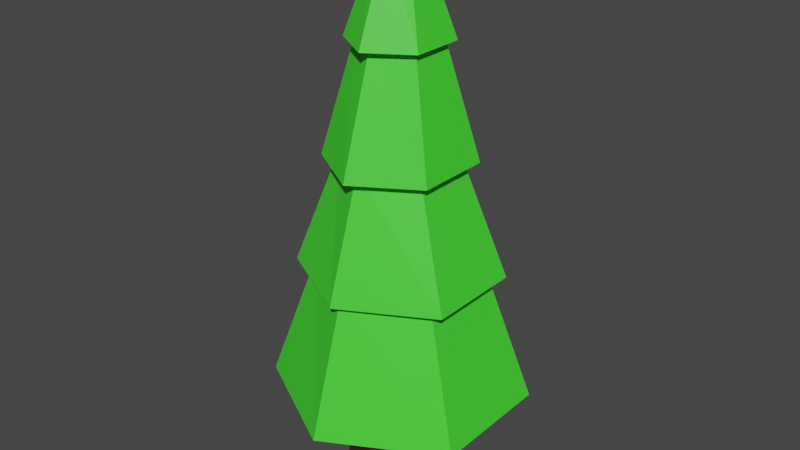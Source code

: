 # Source: PineTreeSappling.blend  (saved by Blender 2.92.15; exported with 4.5.12 LTS)
import bpy
from mathutils import Matrix  # noqa: F401  (used for matrix-valued properties, if any)

bpy.ops.wm.read_factory_settings(use_empty=True)
scene = bpy.context.scene
scene.name = 'Scene'

# ---- materials (node trees are filled in below, after node groups)
mat_material_001 = bpy.data.materials.new('Material.001')
mat_material_001.use_transparent_shadow = False
mat_leaves = bpy.data.materials.new('Leaves')
mat_leaves.use_transparent_shadow = False

# ---- material node trees
mat_material_001.use_nodes = True; mat_material_001.node_tree.nodes.clear()
_N = mat_material_001.node_tree.nodes; _L = mat_material_001.node_tree.links
n0 = _N.new('ShaderNodeBsdfPrincipled'); n0.name = 'Principled BSDF'; n0.location = (10, 300)
n0.distribution = 'GGX'
n0.subsurface_method = 'BURLEY'
n0.inputs[0].default_value = (0.05779, 0.01796, 0.005521, 1.0)
n0.inputs[3].default_value = 1.45
n0.inputs[27].default_value = (0.0, 0.0, 0.0, 1.0)
n0.inputs[28].default_value = 1.0
n1 = _N.new('ShaderNodeOutputMaterial'); n1.name = 'Material Output'; n1.location = (300, 300)
_L.new(n0.outputs[0], n1.inputs[0])
n1.is_active_output = True
mat_leaves.use_nodes = True; mat_leaves.node_tree.nodes.clear()
_N = mat_leaves.node_tree.nodes; _L = mat_leaves.node_tree.links
n0 = _N.new('ShaderNodeBsdfPrincipled'); n0.name = 'Principled BSDF'; n0.location = (10, 300)
n0.distribution = 'GGX'
n0.subsurface_method = 'BURLEY'
n0.inputs[0].default_value = (0.05895, 0.8, 0.03413, 1.0)
n0.inputs[3].default_value = 1.45
n0.inputs[27].default_value = (0.0, 0.0, 0.0, 1.0)
n0.inputs[28].default_value = 1.0
n1 = _N.new('ShaderNodeOutputMaterial'); n1.name = 'Material Output'; n1.location = (300, 300)
_L.new(n0.outputs[0], n1.inputs[0])
n1.is_active_output = True

# ---- world
world_world = bpy.data.worlds.new('World'); scene.world = world_world
world_world.use_nodes = True; world_world.node_tree.nodes.clear()
_N = world_world.node_tree.nodes; _L = world_world.node_tree.links
n0 = _N.new('ShaderNodeOutputWorld'); n0.name = 'World Output'; n0.location = (300, 300)
n1 = _N.new('ShaderNodeBackground'); n1.name = 'Background'; n1.location = (10, 300)
n1.inputs[0].default_value = (0.05088, 0.05088, 0.05088, 1.0)
_L.new(n1.outputs[0], n0.inputs[0])
n0.is_active_output = True
world_world.color = (0.05088, 0.05088, 0.05088)
world_world.use_sun_shadow = False
world_world.sun_shadow_jitter_overblur = 0.0

# ---- meshes
me_cylinder = bpy.data.meshes.new('Cylinder')
me_cylinder.from_pydata([(0.0, 1.0, -1.0), (-6.462e-09, 0.6239, 1.0), (0.866, 0.5, -1.0), (0.5843, 0.3119, 1.0), (0.866, -0.5, -1.0), (0.5843, -0.3119, 1.0), (-8.742e-08, -1.0, -1.0), (-6.545e-08, -0.6239, 1.0), (-0.866, -0.5, -1.0), (-0.5843, -0.3119, 1.0), (-0.866, 0.5, -1.0), (-0.5843, 0.3119, 1.0)], [], [(0, 1, 3, 2), (2, 3, 5, 4), (4, 5, 7, 6), (6, 7, 9, 8), (3, 1, 11, 9, 7, 5), (8, 9, 11, 10), (10, 11, 1, 0), (0, 2, 4, 6, 8, 10)])
_uv = me_cylinder.uv_layers.new(name='UVMap')
_uv.uv.foreach_set('vector', [1.0, 0.5, 1.0, 1.0, 0.8333, 1.0, 0.8333, 0.5, 0.8333, 0.5, 0.8333, 1.0, 0.6667, 1.0, 0.6667, 0.5, 0.6667, 0.5, 0.6667, 1.0, 0.5, 1.0, 0.5, 0.5, 0.5, 0.5, 0.5, 1.0, 0.3333, 1.0, 0.3333, 0.5, 0.4578, 0.37, 0.25, 0.49, 0.04215, 0.37, 0.04215, 0.13, 0.25, 0.01, 0.4578, 0.13, 0.3333, 0.5, 0.3333, 1.0, 0.1667, 1.0, 0.1667, 0.5, 0.1667, 0.5, 0.1667, 1.0, -8.941e-08, 1.0, -8.941e-08, 0.5, 0.75, 0.49, 0.9578, 0.37, 0.9578, 0.13, 0.75, 0.01, 0.5422, 0.13, 0.5422, 0.37])
me_cylinder.materials.append(mat_material_001)
me_cylinder.use_remesh_fix_poles = True
me_cylinder.use_remesh_preserve_attributes = False
me_cylinder.use_mirror_vertex_groups = False
me_cylinder.update()
me_cylinder_001 = bpy.data.meshes.new('Cylinder.001')
me_cylinder_001.from_pydata([(7.378e-09, 1.244, -1.0), (1.263e-08, 0.816, 1.54), (1.204, 0.622, -1.0), (0.7308, 0.408, 1.54), (1.204, -0.622, -1.0), (0.7308, -0.408, 1.54), (-1.141e-07, -1.244, -1.0), (-6.115e-08, -0.816, 1.54), (-1.204, -0.622, -1.0), (-0.7308, -0.408, 1.54), (-1.204, 0.622, -1.0), (-0.7308, 0.408, 1.54), (3.909e-09, 0.9708, 1.39), (-1.399e-08, 0.5701, 3.63), (0.9424, 0.4854, 1.39), (0.4924, 0.2851, 3.63), (0.9424, -0.4854, 1.39), (0.4924, -0.2851, 3.63), (-9.122e-08, -0.9708, 1.39), (-6.37e-08, -0.5701, 3.63), (-0.9424, -0.4854, 1.39), (-0.4924, -0.2851, 3.63), (-0.9424, 0.4854, 1.39), (-0.4924, 0.2851, 3.63), (-4.272e-09, 0.7584, 3.472), (-2.943e-08, 0.386, 5.627), (0.6558, 0.3792, 3.472), (0.3527, 0.193, 5.627), (0.6558, -0.3792, 3.472), (0.3527, -0.193, 5.627), (-7.047e-08, -0.7584, 3.472), (-6.504e-08, -0.386, 5.627), (-0.6558, -0.3792, 3.472), (-0.3527, -0.193, 5.627), (-0.6558, 0.3792, 3.472), (-0.3527, 0.193, 5.627), (-1.024e-08, 0.5302, 5.544), (-5.097e-08, 0.1652, 7.201), (0.4466, 0.2651, 5.544), (0.1606, 0.08261, 7.201), (0.4466, -0.2651, 5.544), (0.1606, -0.08261, 7.201), (-5.533e-08, -0.5302, 5.544), (-6.718e-08, -0.1652, 7.201), (-0.4466, -0.2651, 5.544), (-0.1606, -0.08261, 7.201), (-0.4466, 0.2651, 5.544), (-0.1606, 0.08261, 7.201)], [], [(0, 1, 3, 2), (2, 3, 5, 4), (4, 5, 7, 6), (6, 7, 9, 8), (3, 1, 11, 9, 7, 5), (8, 9, 11, 10), (10, 11, 1, 0), (0, 2, 4, 6, 8, 10), (12, 13, 15, 14), (14, 15, 17, 16), (16, 17, 19, 18), (18, 19, 21, 20), (15, 13, 23, 21, 19, 17), (20, 21, 23, 22), (22, 23, 13, 12), (12, 14, 16, 18, 20, 22), (24, 25, 27, 26), (26, 27, 29, 28), (28, 29, 31, 30), (30, 31, 33, 32), (27, 25, 35, 33, 31, 29), (32, 33, 35, 34), (34, 35, 25, 24), (24, 26, 28, 30, 32, 34), (36, 37, 39, 38), (38, 39, 41, 40), (40, 41, 43, 42), (42, 43, 45, 44), (39, 37, 47, 45, 43, 41), (44, 45, 47, 46), (46, 47, 37, 36), (36, 38, 40, 42, 44, 46)])
_uv = me_cylinder_001.uv_layers.new(name='UVMap')
_uv.uv.foreach_set('vector', [1.0, 0.5, 1.0, 1.0, 0.8333, 1.0, 0.8333, 0.5, 0.8333, 0.5, 0.8333, 1.0, 0.6667, 1.0, 0.6667, 0.5, 0.6667, 0.5, 0.6667, 1.0, 0.5, 1.0, 0.5, 0.5, 0.5, 0.5, 0.5, 1.0, 0.3333, 1.0, 0.3333, 0.5, 0.4578, 0.37, 0.25, 0.49, 0.04215, 0.37, 0.04215, 0.13, 0.25, 0.01, 0.4578, 0.13, 0.3333, 0.5, 0.3333, 1.0, 0.1667, 1.0, 0.1667, 0.5, 0.1667, 0.5, 0.1667, 1.0, -8.941e-08, 1.0, -8.941e-08, 0.5, 0.75, 0.49, 0.9578, 0.37, 0.9578, 0.13, 0.75, 0.01, 0.5422, 0.13, 0.5422, 0.37, 1.0, 0.5, 1.0, 1.0, 0.8333, 1.0, 0.8333, 0.5, 0.8333, 0.5, 0.8333, 1.0, 0.6667, 1.0, 0.6667, 0.5, 0.6667, 0.5, 0.6667, 1.0, 0.5, 1.0, 0.5, 0.5, 0.5, 0.5, 0.5, 1.0, 0.3333, 1.0, 0.3333, 0.5, 0.4578, 0.37, 0.25, 0.49, 0.04215, 0.37, 0.04215, 0.13, 0.25, 0.01, 0.4578, 0.13, 0.3333, 0.5, 0.3333, 1.0, 0.1667, 1.0, 0.1667, 0.5, 0.1667, 0.5, 0.1667, 1.0, -8.941e-08, 1.0, -8.941e-08, 0.5, 0.75, 0.49, 0.9578, 0.37, 0.9578, 0.13, 0.75, 0.01, 0.5422, 0.13, 0.5422, 0.37, 1.0, 0.5, 1.0, 1.0, 0.8333, 1.0, 0.8333, 0.5, 0.8333, 0.5, 0.8333, 1.0, 0.6667, 1.0, 0.6667, 0.5, 0.6667, 0.5, 0.6667, 1.0, 0.5, 1.0, 0.5, 0.5, 0.5, 0.5, 0.5, 1.0, 0.3333, 1.0, 0.3333, 0.5, 0.4578, 0.37, 0.25, 0.49, 0.04215, 0.37, 0.04215, 0.13, 0.25, 0.01, 0.4578, 0.13, 0.3333, 0.5, 0.3333, 1.0, 0.1667, 1.0, 0.1667, 0.5, 0.1667, 0.5, 0.1667, 1.0, -8.941e-08, 1.0, -8.941e-08, 0.5, 0.75, 0.49, 0.9578, 0.37, 0.9578, 0.13, 0.75, 0.01, 0.5422, 0.13, 0.5422, 0.37, 1.0, 0.5, 1.0, 1.0, 0.8333, 1.0, 0.8333, 0.5, 0.8333, 0.5, 0.8333, 1.0, 0.6667, 1.0, 0.6667, 0.5, 0.6667, 0.5, 0.6667, 1.0, 0.5, 1.0, 0.5, 0.5, 0.5, 0.5, 0.5, 1.0, 0.3333, 1.0, 0.3333, 0.5, 0.4578, 0.37, 0.25, 0.49, 0.04215, 0.37, 0.04215, 0.13, 0.25, 0.01, 0.4578, 0.13, 0.3333, 0.5, 0.3333, 1.0, 0.1667, 1.0, 0.1667, 0.5, 0.1667, 0.5, 0.1667, 1.0, -8.941e-08, 1.0, -8.941e-08, 0.5, 0.75, 0.49, 0.9578, 0.37, 0.9578, 0.13, 0.75, 0.01, 0.5422, 0.13, 0.5422, 0.37])
me_cylinder_001.materials.append(mat_leaves)
me_cylinder_001.use_remesh_fix_poles = True
me_cylinder_001.use_remesh_preserve_attributes = False
me_cylinder_001.use_mirror_vertex_groups = False
me_cylinder_001.update()

# ---- objects
ob_cylinder = bpy.data.objects.new('Cylinder', me_cylinder)
ob_cylinder_001 = bpy.data.objects.new('Cylinder.001', me_cylinder_001)

# ---- transforms, parenting, visibility, modifiers, constraints
ob_cylinder.location = (0.0, 0.0, 0.5313)
ob_cylinder.scale = (0.5248, 0.5248, 0.5248)
ob_cylinder.lineart.crease_threshold = 0.0
ob_cylinder_001.location = (0.0, 0.0, 1.454)
ob_cylinder_001.scale = (0.9068, 0.9734, 0.5248)
ob_cylinder_001.lineart.crease_threshold = 0.0

# ---- collection membership
scene.collection.objects.link(ob_cylinder)
scene.collection.objects.link(ob_cylinder_001)

# ---- scene / render settings (as saved in the file)
scene.frame_start = 1; scene.frame_end = 250; scene.frame_set(1)
scene.render.engine = 'BLENDER_EEVEE_NEXT'
scene.cycles.use_denoising = False
scene.cycles.samples = 128
scene.cycles.sampling_pattern = 'TABULATED_SOBOL'
scene.cycles.use_adaptive_sampling = False
scene.cycles.use_light_tree = False
scene.view_settings.view_transform = 'Filmic'
bpy.context.view_layer.update()

# ---- added for rendering (the .blend has no active camera and no usable light): camera, sun
cam_auto = bpy.data.cameras.new('AutoCamera')
cam_auto.lens = 50.0
cam_auto.sensor_width = 36.0
cam_auto.clip_end = 1000.0
ob_auto_camera = bpy.data.objects.new('AutoCamera', cam_auto)
scene.collection.objects.link(ob_auto_camera)
ob_auto_camera.location = (5.69909, -6.83891, 7.17889)
ob_auto_camera.rotation_euler = (1.09748, -7.21219e-08, 0.694738)
scene.camera = ob_auto_camera
light_auto_sun = bpy.data.lights.new('AutoSun', 'SUN')
light_auto_sun.energy = 3.0
light_auto_sun.angle = 0.0523599
ob_auto_sun = bpy.data.objects.new('AutoSun', light_auto_sun)
scene.collection.objects.link(ob_auto_sun)
ob_auto_sun.rotation_euler = (0.872665, 0.174533, 0.523599)
bpy.context.view_layer.update()
